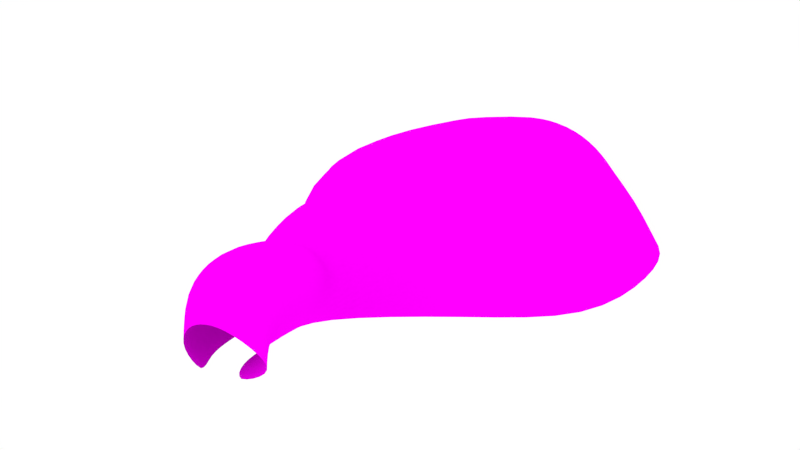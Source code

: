 # Source: Cave.blend  (saved by Blender 2.76.0; exported with 4.5.12 LTS)
import bpy
from mathutils import Matrix  # noqa: F401  (used for matrix-valued properties, if any)

bpy.ops.wm.read_factory_settings(use_empty=True)
scene = bpy.context.scene
scene.name = 'Scene'

# ---- collections
col_collection_1 = bpy.data.collections.new('Collection 1'); scene.collection.children.link(col_collection_1)

# ---- images (referenced by path relative to the original .blend; pixels are not part of the script)
import os
ASSET_DIR = os.environ.get("B2B_ASSET_DIR", "")  # directory of the original .blend (textures are referenced by path, not embedded)
HERE = os.path.dirname(os.path.abspath(__file__))  # packed textures are extracted next to this script under _unpacked/

def load_image(name, relpath, width, height, colorspace="sRGB"):
    """Load a texture the original file referenced (path relative to the .blend, or extracted next to this script)."""
    p = next((c for c in (os.path.join(HERE, relpath), os.path.join(ASSET_DIR, relpath)) if relpath and os.path.exists(c)), "")
    if p:
        img = bpy.data.images.load(p, check_existing=True)
        img.name = name
    else:  # same state as the original file: an image datablock whose file is absent (Cycles renders it pink)
        img = bpy.data.images.new(name, width, height)
        img.source = "FILE"
        img.filepath = "//" + (relpath or name)
    img.colorspace_settings.name = colorspace
    return img
img_occlusion_gruta = load_image('occlusion_gruta', 'occlusion_gruta.png', 1024, 1024, 'sRGB')
img_l_mersdorfer_granit_jpg = load_image('Lämersdorfer_Granit.JPG', 'Lämersdorfer_Granit.JPG', 1024, 1024, 'sRGB')

# ---- materials (node trees are filled in below, after node groups)
mat_m_cavestone = bpy.data.materials.new('M_CaveStone')
mat_m_cavestone.alpha_threshold = 0.0
mat_m_cavestone.roughness = 0.5

# ---- material node trees
mat_m_cavestone.use_nodes = True; mat_m_cavestone.node_tree.nodes.clear()
_N = mat_m_cavestone.node_tree.nodes; _L = mat_m_cavestone.node_tree.links
n0 = _N.new('ShaderNodeOutputMaterial'); n0.name = 'Material Output'; n0.location = (670, 309)
n1 = _N.new('ShaderNodeMixShader'); n1.name = 'Mix Shader'; n1.location = (383, 324)
n2 = _N.new('ShaderNodeTexImage'); n2.name = 'Image Texture.002'; n2.location = (-51, 421)
n2.width = 140
n2.image = img_occlusion_gruta
n3 = _N.new('ShaderNodeAmbientOcclusion'); n3.name = 'Ambient Occlusion.001'; n3.location = (179, 390)
n3.samples = 1
n3.inputs[1].default_value = 0.0
n4 = _N.new('ShaderNodeTexImage'); n4.name = 'Image Texture'; n4.location = (-64, 131)
n4.width = 140
n4.image = img_l_mersdorfer_granit_jpg
n5 = _N.new('ShaderNodeBsdfDiffuse'); n5.name = 'Diffuse BSDF'; n5.location = (161, 241)
_L.new(n1.outputs[0], n0.inputs[0])
_L.new(n2.outputs[0], n3.inputs[0])
_L.new(n5.outputs[0], n1.inputs[2])
_L.new(n4.outputs[0], n5.inputs[0])
_L.new(n3.outputs[0], n1.inputs[1])
n0.is_active_output = True

# ---- world
world_world = bpy.data.worlds.new('World'); scene.world = world_world
world_world.color = (1.0, 1.0, 1.0)
world_world.use_sun_shadow = False
world_world.sun_shadow_jitter_overblur = 0.0
world_world.cycles.sampling_method = 'MANUAL'
world_world.cycles.sample_map_resolution = 256

# ---- cameras
cam_camera = bpy.data.cameras.new('Camera')
cam_camera.clip_end = 100.0
cam_camera.lens = 35.0
cam_camera.sensor_width = 32.0
cam_camera.sensor_height = 18.0
cam_camera.ortho_scale = 7.314
cam_camera.dof.focus_distance = 0.0

# ---- lights
light_lamp = bpy.data.lights.new('Lamp', 'POINT')
light_lamp.transmission_factor = 0.0
light_lamp.cutoff_distance = 30.0
light_lamp.energy = 100.0
light_lamp.shadow_buffer_clip_start = 1.001
light_lamp.shadow_soft_size = 0.1
light_lamp.shadow_maximum_resolution = 0.006
light_lamp.use_absolute_resolution = True
light_lamp.cycles.use_multiple_importance_sampling = False

# ---- meshes
me_cylinder = bpy.data.meshes.new('Cylinder')
me_cylinder.from_pydata([(0.3014, 1.126, -1.0), (0.008768, 1.593, 1.862), (0.7071, 0.7071, -1.0), (0.5813, 1.015, 1.862), (1.0, -4.371e-08, -1.0), (0.8184, 0.4425, 1.862), (1.008, -0.5815, -1.0), (0.5813, -0.13, 1.862), (0.3014, -0.8744, -1.0), (0.2065, -0.141, 1.862), (-0.1822, -0.5815, -1.0), (-0.05134, 0.06353, 1.862), (-0.4751, 0.1256, -1.0), (-0.2447, 0.5199, 1.862), (-0.1822, 0.8327, -1.0), (-0.1932, 1.356, 1.862), (0.1985, 1.083, 0.1966), (0.7071, 0.7071, 0.0), (1.0, -4.371e-08, 0.0), (0.9062, -0.6242, 0.1945), (0.3013, -0.8744, -0.2021), (-0.6416, -0.5334, -0.65), (-1.063, 0.4817, -0.6492), (-0.8427, 1.159, -0.3681), (0.0, 1.0, 0.5), (0.7071, 0.7071, 0.5), (1.0, -4.371e-08, 0.5), (0.7071, -0.7071, 0.5), (-8.742e-08, -1.0, 0.5), (-0.7071, -0.7071, 0.5), (-1.0, 1.192e-08, 0.5), (-0.7071, 0.7071, 0.5), (-0.265, -1.584, -9.596), (-1.721, 2.152, -9.742), (-2.573, 4.311, -6.563), (-1.951, 2.819, -3.84), (-0.1517, -1.499, -4.259), (-2.933, 1.243, -6.971), (1.72, -1.738, -5.019), (1.486, -1.124, -2.613), (0.8496, 0.3814, -9.958), (2.457, -3.535, -7.269), (-0.8634, 4.461, -10.08), (-0.01219, 2.391, -10.81), (-1.37, 5.73, -5.888), (-1.355, 5.693, -8.176), (-0.3086, 3.183, -2.317), (-1.141, 5.18, -3.061), (-0.04807, -2.625, -5.82), (-1.481, 0.67, -10.13), (-2.554, 3.479, -8.416), (-2.797, 4.094, -5.164), (-0.8455, -0.5886, -2.775), (-1.81, -0.016, -8.088), (-2.317, -0.1848, -5.8), (-2.772, 1.768, -8.721), (-3.302, 3.038, -6.894), (-2.666, 2.04, -5.13), (-0.08252, -1.285, -2.985), (0.2706, -1.402, -3.834), (-1.574, 2.903, -3.49), (-1.262, 1.965, -2.423), (-1.418, 1.178, -3.327), (-1.253, 0.8435, -2.568), (-0.4739, -0.928, -2.877), (-0.3902, -1.207, -2.081), (0.104, 1.121, 1.169), (0.7346, 0.6757, 1.169), (0.9958, 0.04516, 1.169), (0.7346, -0.5854, 1.169), (0.104, -0.8466, 1.169), (-0.3261, -0.5854, 1.169), (-0.5873, 0.04516, 1.169), (-0.3261, 0.8602, 1.169)], [], [(66, 1, 3, 67), (68, 5, 7, 69), (69, 7, 9, 70), (70, 9, 11, 71), (71, 11, 13, 72), (72, 13, 15, 73), (73, 15, 1, 66), (14, 23, 16, 0), (12, 22, 23, 14), (10, 21, 22, 12), (8, 20, 21, 10), (6, 19, 20, 8), (4, 18, 19, 6), (0, 16, 17, 2), (23, 31, 24, 16), (22, 30, 31, 23), (21, 29, 30, 22), (20, 28, 29, 21), (19, 27, 28, 20), (18, 26, 27, 19), (16, 24, 25, 17), (32, 48, 53), (33, 49, 55), (34, 50, 56), (35, 51, 57), (36, 52, 54), (54, 57, 37), (54, 52, 57), (52, 62, 35, 57), (57, 56, 37), (57, 51, 56), (51, 34, 56), (56, 55, 37), (56, 50, 55), (50, 33, 55), (55, 53, 37), (55, 49, 53), (49, 32, 53), (53, 54, 37), (53, 48, 54), (48, 36, 54), (39, 58, 59), (46, 60, 61), (47, 51, 35), (47, 44, 51), (44, 34, 51), (45, 50, 34), (45, 42, 50), (42, 33, 50), (43, 49, 33), (43, 40, 49), (40, 32, 49), (41, 48, 32), (41, 38, 48), (38, 36, 48), (46, 47, 35, 60), (44, 45, 34), (42, 43, 33), (40, 41, 32), (38, 39, 59, 36), (59, 58, 64, 52, 36), (61, 60, 35, 62, 63), (63, 62, 52), (6, 58, 39, 4), (8, 65, 64, 58, 6), (2, 46, 61, 0), (0, 61, 63, 14), (64, 65, 52), (8, 10, 65), (12, 52, 65, 10), (14, 63, 52, 12), (31, 73, 66, 24), (30, 72, 73, 31), (29, 71, 72, 30), (28, 70, 71, 29), (27, 69, 70, 28), (26, 68, 69, 27), (24, 66, 67, 25)])
me_cylinder.polygons.foreach_set('use_smooth', [True] * 78)
_uv = me_cylinder.uv_layers.new(name='UVMap')
_uv.uv.foreach_set('vector', [0.2931, 0.948, 0.317, 0.9999, 0.2684, 0.9999, 0.2421, 0.9608, 0.4893, 0.9243, 0.4711, 0.9726, 0.4421, 0.9464, 0.4581, 0.9015, 0.4581, 0.9015, 0.4421, 0.9464, 0.4192, 0.9416, 0.4285, 0.889, 0.4285, 0.889, 0.4192, 0.9416, 0.3994, 0.9438, 0.4048, 0.8893, 0.4048, 0.8893, 0.3994, 0.9438, 0.3704, 0.954, 0.3707, 0.9002, 0.3707, 0.9002, 0.3704, 0.954, 0.3304, 0.9866, 0.324, 0.9289, 0.324, 0.9289, 0.3304, 0.9866, 0.317, 0.9999, 0.2931, 0.948, 0.247, 0.7745, 0.2951, 0.8369, 0.2552, 0.8866, 0.1946, 0.8024, 0.329, 0.761, 0.3211, 0.816, 0.2951, 0.8369, 0.247, 0.7745, 0.404, 0.7535, 0.3808, 0.7932, 0.3211, 0.816, 0.329, 0.761, 0.4567, 0.7584, 0.4491, 0.8177, 0.3808, 0.7932, 0.404, 0.7535, 0.517, 0.7745, 0.484, 0.8512, 0.4491, 0.8177, 0.4567, 0.7584, 0.5524, 0.7984, 0.524, 0.8572, 0.484, 0.8512, 0.517, 0.7745, 0.1946, 0.8024, 0.2552, 0.8866, 0.2166, 0.8973, 0.1718, 0.8505, 0.2951, 0.8369, 0.3216, 0.8782, 0.276, 0.8998, 0.2552, 0.8866, 0.3211, 0.816, 0.3584, 0.8611, 0.3216, 0.8782, 0.2951, 0.8369, 0.3808, 0.7932, 0.3937, 0.855, 0.3584, 0.8611, 0.3211, 0.816, 0.4491, 0.8177, 0.4288, 0.8579, 0.3937, 0.855, 0.3808, 0.7932, 0.484, 0.8512, 0.4676, 0.8659, 0.4288, 0.8579, 0.4491, 0.8177, 0.524, 0.8572, 0.5094, 0.8862, 0.4676, 0.8659, 0.484, 0.8512, 0.2552, 0.8866, 0.276, 0.8998, 0.2319, 0.9222, 0.2166, 0.8973, 0.505, 0.1945, 0.5452, 0.3922, 0.3892, 0.2554, 0.3028, 0.1249, 0.3868, 0.1409, 0.2933, 0.2058, 0.1251, 0.2684, 0.2031, 0.1843, 0.2052, 0.2768, 0.1666, 0.4596, 0.1229, 0.3495, 0.2307, 0.3857, 0.4931, 0.5048, 0.388, 0.5992, 0.3606, 0.376, 0.3606, 0.376, 0.2307, 0.3857, 0.2945, 0.298, 0.3606, 0.376, 0.388, 0.5992, 0.2307, 0.3857, 0.388, 0.5992, 0.2676, 0.5316, 0.1666, 0.4596, 0.2307, 0.3857, 0.2307, 0.3857, 0.2052, 0.2768, 0.2945, 0.298, 0.2307, 0.3857, 0.1229, 0.3495, 0.2052, 0.2768, 0.1229, 0.3495, 0.1251, 0.2684, 0.2052, 0.2768, 0.2052, 0.2768, 0.2933, 0.2058, 0.2945, 0.298, 0.2052, 0.2768, 0.2031, 0.1843, 0.2933, 0.2058, 0.2031, 0.1843, 0.3028, 0.1249, 0.2933, 0.2058, 0.2933, 0.2058, 0.3892, 0.2554, 0.2945, 0.298, 0.2933, 0.2058, 0.3868, 0.1409, 0.3892, 0.2554, 0.3868, 0.1409, 0.505, 0.1945, 0.3892, 0.2554, 0.3892, 0.2554, 0.3606, 0.376, 0.2945, 0.298, 0.3892, 0.2554, 0.5452, 0.3922, 0.3606, 0.376, 0.5452, 0.3922, 0.4931, 0.5048, 0.3606, 0.376, 0.5699, 0.6533, 0.468, 0.5985, 0.5122, 0.5447, 0.1039, 0.5862, 0.1477, 0.4999, 0.1969, 0.5819, 8.473e-05, 0.4753, 0.1229, 0.3495, 0.1666, 0.4596, 8.473e-05, 0.4753, 8.466e-05, 0.2796, 0.1229, 0.3495, 8.466e-05, 0.2796, 0.1251, 0.2684, 0.1229, 0.3495, 0.0535, 0.1289, 0.2031, 0.1843, 0.1251, 0.2684, 0.0535, 0.1289, 0.1793, 0.02266, 0.2031, 0.1843, 0.1793, 0.02266, 0.3028, 0.1249, 0.2031, 0.1843, 0.3465, 8.466e-05, 0.3868, 0.1409, 0.3028, 0.1249, 0.3465, 8.466e-05, 0.5083, 0.05557, 0.3868, 0.1409, 0.5083, 0.05557, 0.505, 0.1945, 0.3868, 0.1409, 0.7169, 0.2961, 0.5452, 0.3922, 0.505, 0.1945, 0.7169, 0.2961, 0.6385, 0.4921, 0.5452, 0.3922, 0.6385, 0.4921, 0.4931, 0.5048, 0.5452, 0.3922, 0.1039, 0.5862, 8.473e-05, 0.4753, 0.1666, 0.4596, 0.1477, 0.4999, 8.466e-05, 0.2796, 0.0535, 0.1289, 0.1251, 0.2684, 0.1793, 0.02266, 0.3465, 8.466e-05, 0.3028, 0.1249, 0.5083, 0.05557, 0.7169, 0.2961, 0.505, 0.1945, 0.6385, 0.4921, 0.5699, 0.6533, 0.5122, 0.5447, 0.4931, 0.5048, 0.5122, 0.5447, 0.468, 0.5985, 0.4266, 0.5983, 0.388, 0.5992, 0.4931, 0.5048, 0.1969, 0.5819, 0.1477, 0.4999, 0.1666, 0.4596, 0.2676, 0.5316, 0.2794, 0.5918, 0.2794, 0.5918, 0.2676, 0.5316, 0.388, 0.5992, 0.517, 0.7745, 0.468, 0.5985, 0.5699, 0.6533, 0.5524, 0.7984, 0.4567, 0.7584, 0.4318, 0.656, 0.4266, 0.5983, 0.468, 0.5985, 0.517, 0.7745, 0.1718, 0.8505, 0.1039, 0.5862, 0.1969, 0.5819, 0.1946, 0.8024, 0.1946, 0.8024, 0.1969, 0.5819, 0.2794, 0.5918, 0.247, 0.7745, 0.4266, 0.5983, 0.4318, 0.656, 0.388, 0.5992, 0.4567, 0.7584, 0.404, 0.7535, 0.4318, 0.656, 0.329, 0.761, 0.388, 0.5992, 0.4318, 0.656, 0.404, 0.7535, 0.247, 0.7745, 0.2794, 0.5918, 0.388, 0.5992, 0.329, 0.761, 0.3216, 0.8782, 0.324, 0.9289, 0.2931, 0.948, 0.276, 0.8998, 0.3584, 0.8611, 0.3707, 0.9002, 0.324, 0.9289, 0.3216, 0.8782, 0.3937, 0.855, 0.4048, 0.8893, 0.3707, 0.9002, 0.3584, 0.8611, 0.4288, 0.8579, 0.4285, 0.889, 0.4048, 0.8893, 0.3937, 0.855, 0.4676, 0.8659, 0.4581, 0.9015, 0.4285, 0.889, 0.4288, 0.8579, 0.5094, 0.8862, 0.4893, 0.9243, 0.4581, 0.9015, 0.4676, 0.8659, 0.276, 0.8998, 0.2931, 0.948, 0.2421, 0.9608, 0.2319, 0.9222])
me_cylinder.materials.append(mat_m_cavestone)
me_cylinder.use_remesh_preserve_volume = False
me_cylinder.use_remesh_preserve_attributes = False
me_cylinder.use_mirror_vertex_groups = False
me_cylinder.update()

# ---- objects
ob_cylinder = bpy.data.objects.new('Cylinder', me_cylinder)
ob_lamp = bpy.data.objects.new('Lamp', light_lamp)
ob_camera = bpy.data.objects.new('Camera', cam_camera)

# ---- transforms, parenting, visibility, modifiers, constraints
ob_cylinder.location = (1.883, -0.6146, 0.2538)
ob_cylinder.rotation_euler = (-1.571, 1.176, -1.571)
ob_cylinder.scale = (0.2701, 0.2701, 0.2701)
ob_cylinder.lineart.crease_threshold = 0.0
_m = ob_cylinder.modifiers.new('Subsurf', 'SUBSURF')
_m.uv_smooth = 'PRESERVE_CORNERS'
_m.quality = 2
_m.show_only_control_edges = False
ob_lamp.location = (4.076, 1.005, 5.904)
ob_lamp.rotation_euler = (0.6503, 0.05522, 1.866)
ob_lamp.lock_rotations_4d = False
ob_lamp.empty_display_type = 'ARROWS'
ob_lamp.color = (0.0, 0.0, 0.0, 0.0)
ob_lamp.lineart.crease_threshold = 0.0
ob_camera.location = (5.151, 1.764, 1.759)
ob_camera.rotation_euler = (1.277, 0.0115, 2.028)
ob_camera.lock_rotations_4d = False
ob_camera.empty_display_type = 'ARROWS'
ob_camera.color = (0.0, 0.0, 0.0, 0.0)
ob_camera.display_type = 'WIRE'
ob_camera.lineart.crease_threshold = 0.0

# ---- collection membership
col_collection_1.objects.link(ob_cylinder)
col_collection_1.objects.link(ob_lamp)
col_collection_1.objects.link(ob_camera)

# ---- scene / render settings (as saved in the file)
scene.camera = ob_camera
scene.frame_start = 1; scene.frame_end = 250; scene.frame_set(1)
scene.render.engine = 'CYCLES'
scene.render.resolution_percentage = 50
scene.render.dither_intensity = 0.0
scene.render.bake_margin = 8
scene.cycles.use_denoising = False
scene.cycles.samples = 10
scene.cycles.sampling_pattern = 'TABULATED_SOBOL'
scene.cycles.light_sampling_threshold = 0.0
scene.cycles.use_adaptive_sampling = False
scene.cycles.use_light_tree = False
scene.cycles.blur_glossy = 0.0
scene.cycles.pixel_filter_type = 'GAUSSIAN'
scene.cycles.sample_clamp_indirect = 0.0
scene.cycles.bake_type = 'AO'
scene.view_settings.view_transform = 'Standard'
bpy.context.view_layer.update()
